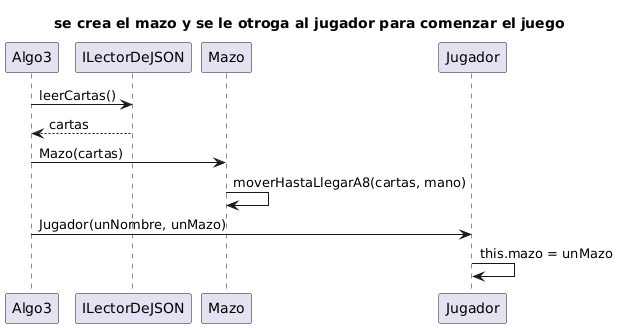

The diagram above was rendered by PlantUML. Its source (embedded in the PNG):
@startuml
title se crea el mazo y se le otroga al jugador para comenzar el juego

Algo3 -> ILectorDeJSON : leerCartas() 
ILectorDeJSON --> Algo3 : cartas 
Algo3 -> Mazo : Mazo(cartas) 
Mazo -> Mazo : moverHastaLlegarA8(cartas, mano)

Algo3 -> Jugador : Jugador(unNombre, unMazo) 
Jugador -> Jugador : this.mazo = unMazo
@enduml